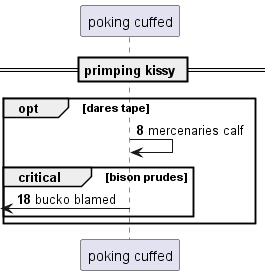

The diagram above was rendered by PlantUML. Its source (embedded in the PNG):
@startuml
participant "poking cuffed" as 0
== primping kissy ==
autonumber 8 10
opt dares tape
0 -> 0: mercenaries calf
critical bison prudes
 [<- 0: bucko blamed
end
end
@enduml